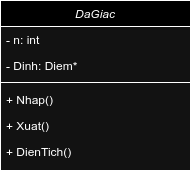

The diagram above was exported from draw.io. Its source (the exported page's mxGraphModel, read from the mxfile embedded in the PNG):
<mxGraphModel dx="819" dy="440" grid="1" gridSize="10" guides="1" tooltips="1" connect="1" arrows="1" fold="1" page="1" pageScale="1" pageWidth="827" pageHeight="1169" math="0" shadow="0">
  <root>
    <mxCell id="WIyWlLk6GJQsqaUBKTNV-0" />
    <mxCell id="WIyWlLk6GJQsqaUBKTNV-1" parent="WIyWlLk6GJQsqaUBKTNV-0" />
    <mxCell id="hCgGRQWXyAQ8EIjKRLTZ-4" value="DaGiac" style="swimlane;fontStyle=2;align=center;verticalAlign=top;childLayout=stackLayout;horizontal=1;startSize=26;horizontalStack=0;resizeParent=1;resizeLast=0;collapsible=1;marginBottom=0;rounded=0;shadow=0;strokeWidth=1;" vertex="1" parent="WIyWlLk6GJQsqaUBKTNV-1">
      <mxGeometry x="330" y="170" width="190" height="170" as="geometry">
        <mxRectangle x="230" y="140" width="160" height="26" as="alternateBounds" />
      </mxGeometry>
    </mxCell>
    <mxCell id="hCgGRQWXyAQ8EIjKRLTZ-5" value="- n: int" style="text;align=left;verticalAlign=top;spacingLeft=4;spacingRight=4;overflow=hidden;rotatable=0;points=[[0,0.5],[1,0.5]];portConstraint=eastwest;" vertex="1" parent="hCgGRQWXyAQ8EIjKRLTZ-4">
      <mxGeometry y="26" width="190" height="26" as="geometry" />
    </mxCell>
    <mxCell id="hCgGRQWXyAQ8EIjKRLTZ-6" value="- Dinh: Diem*" style="text;align=left;verticalAlign=top;spacingLeft=4;spacingRight=4;overflow=hidden;rotatable=0;points=[[0,0.5],[1,0.5]];portConstraint=eastwest;rounded=0;shadow=0;html=0;" vertex="1" parent="hCgGRQWXyAQ8EIjKRLTZ-4">
      <mxGeometry y="52" width="190" height="26" as="geometry" />
    </mxCell>
    <mxCell id="hCgGRQWXyAQ8EIjKRLTZ-7" value="" style="line;html=1;strokeWidth=1;align=left;verticalAlign=middle;spacingTop=-1;spacingLeft=3;spacingRight=3;rotatable=0;labelPosition=right;points=[];portConstraint=eastwest;" vertex="1" parent="hCgGRQWXyAQ8EIjKRLTZ-4">
      <mxGeometry y="78" width="190" height="8" as="geometry" />
    </mxCell>
    <mxCell id="hCgGRQWXyAQ8EIjKRLTZ-8" value="+ Nhap()" style="text;align=left;verticalAlign=top;spacingLeft=4;spacingRight=4;overflow=hidden;rotatable=0;points=[[0,0.5],[1,0.5]];portConstraint=eastwest;" vertex="1" parent="hCgGRQWXyAQ8EIjKRLTZ-4">
      <mxGeometry y="86" width="190" height="26" as="geometry" />
    </mxCell>
    <mxCell id="hCgGRQWXyAQ8EIjKRLTZ-9" value="+ Xuat()" style="text;align=left;verticalAlign=top;spacingLeft=4;spacingRight=4;overflow=hidden;rotatable=0;points=[[0,0.5],[1,0.5]];portConstraint=eastwest;" vertex="1" parent="hCgGRQWXyAQ8EIjKRLTZ-4">
      <mxGeometry y="112" width="190" height="26" as="geometry" />
    </mxCell>
    <mxCell id="hCgGRQWXyAQ8EIjKRLTZ-10" value="+ DienTich()" style="text;align=left;verticalAlign=top;spacingLeft=4;spacingRight=4;overflow=hidden;rotatable=0;points=[[0,0.5],[1,0.5]];portConstraint=eastwest;" vertex="1" parent="hCgGRQWXyAQ8EIjKRLTZ-4">
      <mxGeometry y="138" width="190" height="26" as="geometry" />
    </mxCell>
  </root>
</mxGraphModel>